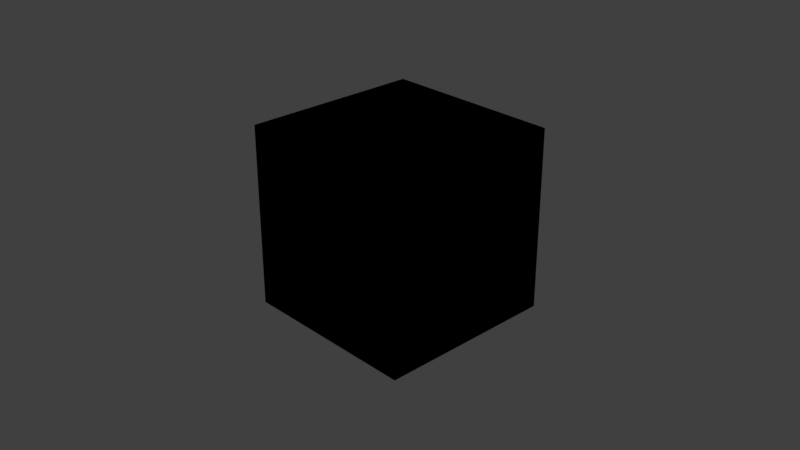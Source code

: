 # Source: How_to_turn_Blender_into_Substance_Painter_Node_Groups.blend  (saved by Blender 3.6.11; exported with 4.5.12 LTS)
import bpy
from mathutils import Matrix  # noqa: F401  (used for matrix-valued properties, if any)

bpy.ops.wm.read_factory_settings(use_empty=True)
scene = bpy.context.scene
scene.name = 'Scene'

# ---- collections
col_collection = bpy.data.collections.new('Collection'); scene.collection.children.link(col_collection)

# ---- materials (node trees are filled in below, after node groups)
mat_material = bpy.data.materials.new('Material')
mat_material.alpha_threshold = 0.0
mat_material.roughness = 0.5
mat_material.line_color = (0.0, 0.0, 0.0, 1.0)

# ---- node groups
ng_ao_mask = bpy.data.node_groups.new('AO Mask', 'ShaderNodeTree')
_s = ng_ao_mask.interface.new_socket(name='Color', in_out='OUTPUT', socket_type='NodeSocketColor')
_s.default_value = (0.0, 0.0, 0.0, 0.0)
_s = ng_ao_mask.interface.new_socket(name='AO Amount', in_out='INPUT', socket_type='NodeSocketFloat')
_s.default_value = 2.0
_s.min_value = -1e+04
_s.max_value = 1e+04
_s = ng_ao_mask.interface.new_socket(name='Noise Amount', in_out='INPUT', socket_type='NodeSocketFloat')
_s.default_value = 1.0
_s = ng_ao_mask.interface.new_socket(name='Noise Scale', in_out='INPUT', socket_type='NodeSocketFloat')
_s.default_value = 5.0
_s.min_value = -1000.0
_s.max_value = 1000.0
_s = ng_ao_mask.interface.new_socket(name='Noise Roughness', in_out='INPUT', socket_type='NodeSocketFloat')
_s.subtype = 'FACTOR'
_s.default_value = 0.6167
_s.min_value = 0.0
_s.max_value = 1.0
_s = ng_ao_mask.interface.new_socket(name='Noise Contrast', in_out='INPUT', socket_type='NodeSocketFloat')
_s.min_value = -100.0
_s.max_value = 100.0
_N = ng_ao_mask.nodes; _L = ng_ao_mask.links
n0 = _N.new('NodeGroupOutput'); n0.name = 'Group Output'; n0.location = (985, 0)
n1 = _N.new('ShaderNodeBrightContrast'); n1.name = 'Brightness/Contrast'; n1.location = (-314, -59)
n2 = _N.new('ShaderNodeInvert'); n2.name = 'Invert Color.001'; n2.location = (795, 190)
n3 = _N.new('NodeGroupInput'); n3.name = 'Group Input'; n3.location = (-995, 0)
n4 = _N.new('ShaderNodeInvert'); n4.name = 'Invert Color'; n4.location = (355, 153)
n5 = _N.new('ShaderNodeMath'); n5.name = 'Math'; n5.location = (575, 180)
n5.operation = 'MULTIPLY'
n5.use_clamp = True
n6 = _N.new('ShaderNodeAmbientOcclusion'); n6.name = 'Ambient Occlusion'; n6.location = (174, 173)
n6.only_local = True
n7 = _N.new('ShaderNodeNewGeometry'); n7.name = 'Geometry'; n7.location = (-767, 86)
n7.hide = True
n8 = _N.new('ShaderNodeMix'); n8.name = 'Mix'; n8.location = (-93, 152)
n8.data_type = 'RGBA'
n8.blend_type = 'LINEAR_LIGHT'
n8.clamp_factor = False
n9 = _N.new('ShaderNodeTexCoord'); n9.name = 'Texture Coordinate.002'; n9.location = (-811, -174)
n9.hide = True
n10 = _N.new('ShaderNodeTexNoise'); n10.name = 'Noise Texture'; n10.location = (-557, -128)
n10.inputs[3].default_value = 15.0
n11 = _N.new('ShaderNodeClamp'); n11.name = 'Clamp'; n11.location = (-557, -428)
n11.hide = True
_L.new(n9.outputs[3], n10.inputs[0])
_L.new(n10.outputs[1], n1.inputs[0])
_L.new(n6.outputs[0], n4.inputs[1])
_L.new(n8.outputs[2], n6.inputs[2])
_L.new(n7.outputs[1], n8.inputs[6])
_L.new(n5.outputs[0], n2.inputs[1])
_L.new(n1.outputs[0], n8.inputs[7])
_L.new(n4.outputs[0], n5.inputs[0])
_L.new(n3.outputs[2], n10.inputs[2])
_L.new(n3.outputs[4], n1.inputs[2])
_L.new(n3.outputs[0], n5.inputs[1])
_L.new(n2.outputs[0], n0.inputs[0])
_L.new(n3.outputs[1], n8.inputs[0])
_L.new(n3.outputs[3], n11.inputs[0])
_L.new(n11.outputs[0], n10.inputs[4])
n0.is_active_output = True
ng_curvature = bpy.data.node_groups.new('Curvature', 'ShaderNodeTree')
_s = ng_curvature.interface.new_socket(name='Curvature', in_out='OUTPUT', socket_type='NodeSocketFloat')
_s = ng_curvature.interface.new_socket(name='Power', in_out='INPUT', socket_type='NodeSocketFloat')
_s.default_value = 3.0
_s.min_value = -100.0
_s.max_value = 100.0
_N = ng_curvature.nodes; _L = ng_curvature.links
n0 = _N.new('ShaderNodeNewGeometry'); n0.name = 'Geometry'; n0.location = (-366, 193)
n1 = _N.new('NodeGroupOutput'); n1.name = 'Group Output'; n1.location = (751, 55)
n2 = _N.new('ShaderNodeBrightContrast'); n2.name = 'Brightness/Contrast'; n2.location = (531, 113)
n3 = _N.new('NodeGroupInput'); n3.name = 'Group Input'; n3.location = (-357, -48)
n4 = _N.new('ShaderNodeMath'); n4.name = 'Math'; n4.location = (111, 151)
n4.operation = 'POWER'
n5 = _N.new('ShaderNodeMath'); n5.name = 'Math.001'; n5.location = (300, 66)
n5.operation = 'DIVIDE'
n5.inputs[1].default_value = 3.0
_L.new(n2.outputs[0], n1.inputs[0])
_L.new(n0.outputs[7], n4.inputs[0])
_L.new(n3.outputs[0], n4.inputs[1])
_L.new(n4.outputs[0], n2.inputs[0])
_L.new(n3.outputs[0], n2.inputs[2])
_L.new(n5.outputs[0], n2.inputs[1])
_L.new(n3.outputs[0], n5.inputs[0])
n1.is_active_output = True
ng_edgemask = bpy.data.node_groups.new('EdgeMask', 'ShaderNodeTree')
_s = ng_edgemask.interface.new_socket(name='Result', in_out='OUTPUT', socket_type='NodeSocketFloat')
_s = ng_edgemask.interface.new_socket(name='Radius', in_out='INPUT', socket_type='NodeSocketFloat')
_s.default_value = 0.1
_s.min_value = 0.0
_s.max_value = 1000.0
_s = ng_edgemask.interface.new_socket(name='Range Min', in_out='INPUT', socket_type='NodeSocketFloat')
_s.default_value = 0.96
_s.min_value = 0.0
_s.max_value = 1.0
_s = ng_edgemask.interface.new_socket(name='Edge Noise', in_out='INPUT', socket_type='NodeSocketFloat')
_s.default_value = 0.8
_s = ng_edgemask.interface.new_socket(name='Edge Noise Contrast', in_out='INPUT', socket_type='NodeSocketFloat')
_s.default_value = 10.0
_s.min_value = -100.0
_s.max_value = 100.0
_s = ng_edgemask.interface.new_socket(name='Edge Noise Scale', in_out='INPUT', socket_type='NodeSocketFloat')
_s.default_value = 5.0
_s.min_value = -1000.0
_s.max_value = 1000.0
_s = ng_edgemask.interface.new_socket(name='Edge Noise Roughness', in_out='INPUT', socket_type='NodeSocketFloat')
_s.subtype = 'FACTOR'
_s.default_value = 0.95
_s.min_value = 0.0
_s.max_value = 1.0
_N = ng_edgemask.nodes; _L = ng_edgemask.links
n0 = _N.new('NodeReroute'); n0.name = 'Reroute.001'; n0.location = (2241, -118)
n0.width = 16
n0.socket_idname = 'NodeSocketVector'
n1 = _N.new('ShaderNodeBevel'); n1.name = 'Bevel'; n1.location = (2364, 120)
n1.samples = 8
n2 = _N.new('NodeReroute'); n2.name = 'Reroute'; n2.location = (1828, -816)
n2.width = 16
n2.socket_idname = 'NodeSocketFloat'
n2.inputs[0].default_value = 0.0
n3 = _N.new('ShaderNodeNewGeometry'); n3.name = 'Geometry'; n3.location = (1392, -61)
n4 = _N.new('NodeGroupOutput'); n4.name = 'Group Output'; n4.location = (4732, 53)
n5 = _N.new('ShaderNodeInvert'); n5.name = 'Invert Color.002'; n5.location = (3470, -219)
n6 = _N.new('ShaderNodeVectorMath'); n6.name = 'Vector Math'; n6.location = (2717, 132)
n6.operation = 'DOT_PRODUCT'
n7 = _N.new('ShaderNodeMapRange'); n7.name = 'Map Range'; n7.location = (2988, 123)
n8 = _N.new('ShaderNodeInvert'); n8.name = 'Invert Color.001'; n8.location = (4513, 106)
n9 = _N.new('ShaderNodeInvert'); n9.name = 'Invert Color'; n9.location = (3855, 141)
n10 = _N.new('NodeGroupInput'); n10.name = 'Group Input'; n10.location = (954, 36)
n11 = _N.new('ShaderNodeBrightContrast'); n11.name = 'Brightness/Contrast.001'; n11.location = (3207, -122)
n12 = _N.new('ShaderNodeMath'); n12.name = 'Math.004'; n12.location = (3853, 15)
n12.use_clamp = True
n13 = _N.new('ShaderNodeMath'); n13.name = 'Math'; n13.location = (4073, 131)
n13.operation = 'MULTIPLY'
n14 = _N.new('ShaderNodeTexNoise'); n14.name = 'Noise Texture.001'; n14.location = (2866, -164)
n14.inputs[3].default_value = 15.0
n15 = _N.new('ShaderNodeClamp'); n15.name = 'Clamp'; n15.location = (2866, -464)
n15.hide = True
_L.new(n6.outputs[1], n7.inputs[0])
_L.new(n1.outputs[0], n6.inputs[0])
_L.new(n0.outputs[0], n6.inputs[1])
_L.new(n0.outputs[0], n1.inputs[1])
_L.new(n8.outputs[0], n4.inputs[0])
_L.new(n10.outputs[0], n1.inputs[0])
_L.new(n3.outputs[1], n0.inputs[0])
_L.new(n9.outputs[0], n13.inputs[0])
_L.new(n12.outputs[0], n13.inputs[1])
_L.new(n14.outputs[0], n11.inputs[0])
_L.new(n7.outputs[0], n9.inputs[1])
_L.new(n11.outputs[0], n12.inputs[0])
_L.new(n5.outputs[0], n12.inputs[1])
_L.new(n10.outputs[2], n5.inputs[1])
_L.new(n10.outputs[1], n7.inputs[1])
_L.new(n13.outputs[0], n8.inputs[1])
_L.new(n10.outputs[3], n11.inputs[2])
_L.new(n10.outputs[4], n14.inputs[2])
_L.new(n10.outputs[5], n15.inputs[0])
_L.new(n15.outputs[0], n14.inputs[4])
n4.is_active_output = True
ng_mix_pbr = bpy.data.node_groups.new('Mix PBR', 'ShaderNodeTree')
_s = ng_mix_pbr.interface.new_socket(name='BaseColor', in_out='OUTPUT', socket_type='NodeSocketColor')
_s.default_value = (0.0, 0.0, 0.0, 0.0)
_s = ng_mix_pbr.interface.new_socket(name='Metalness', in_out='OUTPUT', socket_type='NodeSocketColor')
_s = ng_mix_pbr.interface.new_socket(name='Roughness', in_out='OUTPUT', socket_type='NodeSocketColor')
_s = ng_mix_pbr.interface.new_socket(name='Normal', in_out='OUTPUT', socket_type='NodeSocketColor')
_s = ng_mix_pbr.interface.new_socket(name='Displacement', in_out='OUTPUT', socket_type='NodeSocketColor')
_s = ng_mix_pbr.interface.new_socket(name='Bump', in_out='OUTPUT', socket_type='NodeSocketColor')
_s = ng_mix_pbr.interface.new_socket(name='Factor', in_out='INPUT', socket_type='NodeSocketFloat')
_s.subtype = 'FACTOR'
_s.default_value = 0.5
_s.min_value = 0.0
_s.max_value = 1.0
_s = ng_mix_pbr.interface.new_socket(name='BaseColor A', in_out='INPUT', socket_type='NodeSocketColor')
_s.default_value = (0.5, 0.5, 0.5, 1.0)
_s = ng_mix_pbr.interface.new_socket(name='Metalness A', in_out='INPUT', socket_type='NodeSocketFloat')
_s.min_value = 0.0
_s.max_value = 1.0
_s = ng_mix_pbr.interface.new_socket(name='Roughness A', in_out='INPUT', socket_type='NodeSocketFloat')
_s.default_value = 0.5
_s.min_value = 0.0
_s.max_value = 1.0
_s = ng_mix_pbr.interface.new_socket(name='Normal A', in_out='INPUT', socket_type='NodeSocketColor')
_s.default_value = (0.5, 0.5, 1.0, 1.0)
_s = ng_mix_pbr.interface.new_socket(name='Displacement A', in_out='INPUT', socket_type='NodeSocketColor')
_s = ng_mix_pbr.interface.new_socket(name='Bump A', in_out='INPUT', socket_type='NodeSocketColor')
_s = ng_mix_pbr.interface.new_socket(name='BaseColor B', in_out='INPUT', socket_type='NodeSocketColor')
_s.default_value = (0.5, 0.5, 0.5, 1.0)
_s = ng_mix_pbr.interface.new_socket(name='Metalness B', in_out='INPUT', socket_type='NodeSocketFloat')
_s.min_value = 0.0
_s.max_value = 1.0
_s = ng_mix_pbr.interface.new_socket(name='Roughness B', in_out='INPUT', socket_type='NodeSocketFloat')
_s.default_value = 0.5
_s.min_value = 0.0
_s.max_value = 1.0
_s = ng_mix_pbr.interface.new_socket(name='Normal B', in_out='INPUT', socket_type='NodeSocketColor')
_s.default_value = (0.5, 0.5, 1.0, 1.0)
_s = ng_mix_pbr.interface.new_socket(name='Displacement B', in_out='INPUT', socket_type='NodeSocketColor')
_s = ng_mix_pbr.interface.new_socket(name='Bump B', in_out='INPUT', socket_type='NodeSocketColor')
_N = ng_mix_pbr.nodes; _L = ng_mix_pbr.links
n0 = _N.new('NodeGroupOutput'); n0.name = 'Group Output'; n0.location = (237, 96)
n0.inputs[5].default_value = (0.0, 0.0, 0.0, 1.0)
n1 = _N.new('ShaderNodeMix'); n1.name = 'Mix.010'; n1.location = (-126, 182)
n1.hide = True
n1.data_type = 'RGBA'
n2 = _N.new('ShaderNodeMix'); n2.name = 'Mix.011'; n2.location = (-123, 127)
n2.hide = True
n2.data_type = 'RGBA'
n3 = _N.new('ShaderNodeMix'); n3.name = 'Mix.012'; n3.location = (-123, 70)
n3.hide = True
n3.data_type = 'RGBA'
n4 = _N.new('ShaderNodeMix'); n4.name = 'Mix.013'; n4.location = (-123, 12)
n4.hide = True
n4.data_type = 'RGBA'
n5 = _N.new('ShaderNodeMix'); n5.name = 'Mix.014'; n5.location = (-123, -45)
n5.hide = True
n5.data_type = 'RGBA'
n6 = _N.new('NodeGroupInput'); n6.name = 'Group Input'; n6.location = (-700, 164)
_L.new(n6.outputs[0], n1.inputs[0])
_L.new(n1.outputs[2], n0.inputs[0])
_L.new(n6.outputs[1], n1.inputs[6])
_L.new(n6.outputs[7], n1.inputs[7])
_L.new(n6.outputs[2], n2.inputs[6])
_L.new(n6.outputs[8], n2.inputs[7])
_L.new(n6.outputs[0], n2.inputs[0])
_L.new(n2.outputs[2], n0.inputs[1])
_L.new(n6.outputs[3], n3.inputs[6])
_L.new(n6.outputs[9], n3.inputs[7])
_L.new(n6.outputs[4], n4.inputs[6])
_L.new(n6.outputs[10], n4.inputs[7])
_L.new(n6.outputs[5], n5.inputs[6])
_L.new(n6.outputs[11], n5.inputs[7])
_L.new(n6.outputs[0], n3.inputs[0])
_L.new(n6.outputs[0], n4.inputs[0])
_L.new(n6.outputs[0], n5.inputs[0])
_L.new(n3.outputs[2], n0.inputs[2])
_L.new(n4.outputs[2], n0.inputs[3])
_L.new(n5.outputs[2], n0.inputs[4])
n0.is_active_output = True
ng_top_bottom_mask = bpy.data.node_groups.new('Top/Bottom Mask', 'ShaderNodeTree')
_s = ng_top_bottom_mask.interface.new_socket(name='Result', in_out='OUTPUT', socket_type='NodeSocketFloat')
_s = ng_top_bottom_mask.interface.new_socket(name='Threshold', in_out='INPUT', socket_type='NodeSocketFloat')
_s.default_value = 0.5
_s.min_value = -1e+04
_s.max_value = 1e+04
_s = ng_top_bottom_mask.interface.new_socket(name='Fallof', in_out='INPUT', socket_type='NodeSocketFloat')
_s.default_value = 0.1
_s.min_value = 1e-07
_s.max_value = 1e+04
_s = ng_top_bottom_mask.interface.new_socket(name='Noise', in_out='INPUT', socket_type='NodeSocketFloat')
_s.subtype = 'FACTOR'
_s.default_value = 0.875
_s.min_value = 0.0
_s.max_value = 1.0
_s = ng_top_bottom_mask.interface.new_socket(name='Noise Scale', in_out='INPUT', socket_type='NodeSocketFloat')
_s.default_value = 10.3
_s.min_value = -1000.0
_s.max_value = 1000.0
_s = ng_top_bottom_mask.interface.new_socket(name='Noise Roughness', in_out='INPUT', socket_type='NodeSocketFloat')
_s.subtype = 'FACTOR'
_s.default_value = 0.5
_s.min_value = 0.0
_s.max_value = 1.0
_N = ng_top_bottom_mask.nodes; _L = ng_top_bottom_mask.links
n0 = _N.new('ShaderNodeNewGeometry'); n0.name = 'Geometry'; n0.location = (-208, 118)
n1 = _N.new('ShaderNodeMath'); n1.name = 'Math.004'; n1.location = (518, -187)
n1.inputs[1].default_value = 1.0
n2 = _N.new('ShaderNodeMath'); n2.name = 'Math.005'; n2.location = (738, -173)
n2.operation = 'DIVIDE'
n2.inputs[1].default_value = 2.0
n3 = _N.new('ShaderNodeSeparateXYZ'); n3.name = 'Separate XYZ'; n3.location = (287, 104)
n4 = _N.new('ShaderNodeMath'); n4.name = 'Math'; n4.location = (254, -417)
n5 = _N.new('ShaderNodeMapRange'); n5.name = 'Map Range'; n5.location = (899, -173)
n6 = _N.new('NodeGroupOutput'); n6.name = 'Group Output'; n6.location = (1290, -97)
n6.width = 107
n7 = _N.new('ShaderNodeMix'); n7.name = 'Mix.009'; n7.location = (11, 86)
n7.data_type = 'RGBA'
n7.blend_type = 'LINEAR_LIGHT'
n8 = _N.new('ShaderNodeTexNoise'); n8.name = 'Noise Texture.004'; n8.location = (-232, -118)
n8.inputs[3].default_value = 15.0
n9 = _N.new('NodeGroupInput'); n9.name = 'Group Input'; n9.location = (-544, -71)
n10 = _N.new('ShaderNodeClamp'); n10.name = 'Clamp'; n10.location = (-232, -418)
n10.hide = True
_L.new(n7.outputs[2], n3.inputs[0])
_L.new(n0.outputs[1], n7.inputs[6])
_L.new(n8.outputs[1], n7.inputs[7])
_L.new(n1.outputs[0], n2.inputs[0])
_L.new(n2.outputs[0], n5.inputs[0])
_L.new(n4.outputs[0], n5.inputs[2])
_L.new(n3.outputs[2], n1.inputs[0])
_L.new(n9.outputs[0], n4.inputs[1])
_L.new(n9.outputs[1], n4.inputs[0])
_L.new(n9.outputs[0], n5.inputs[1])
_L.new(n5.outputs[0], n6.inputs[0])
_L.new(n9.outputs[2], n7.inputs[0])
_L.new(n9.outputs[3], n8.inputs[2])
_L.new(n9.outputs[4], n10.inputs[0])
_L.new(n10.outputs[0], n8.inputs[4])
n6.is_active_output = True

# ---- material node trees
mat_material.use_nodes = True; mat_material.node_tree.nodes.clear()
_N = mat_material.node_tree.nodes; _L = mat_material.node_tree.links
n0 = _N.new('ShaderNodeOutputMaterial'); n0.name = 'Material Output'; n0.location = (300, 300)
n1 = _N.new('ShaderNodeGroup'); n1.name = 'Group'; n1.location = (-737, 101)
n1.node_tree = ng_ao_mask
n1.inputs[0].default_value = 2.0
n1.inputs[1].default_value = 1.0
n1.inputs[2].default_value = 5.0
n1.inputs[3].default_value = 0.6167
n1.inputs[4].default_value = 0.0
n2 = _N.new('ShaderNodeGroup'); n2.name = 'Group.001'; n2.location = (-563, 81)
n2.node_tree = ng_curvature
n2.inputs[0].default_value = 3.0
n3 = _N.new('ShaderNodeGroup'); n3.name = 'Group.002'; n3.location = (-387, 67)
n3.node_tree = ng_edgemask
n3.inputs[0].default_value = 0.1
n3.inputs[1].default_value = 0.96
n3.inputs[2].default_value = 0.8
n3.inputs[3].default_value = 10.0
n3.inputs[4].default_value = 5.0
n3.inputs[5].default_value = 0.95
n4 = _N.new('ShaderNodeGroup'); n4.name = 'Group.003'; n4.location = (-202, 54)
n4.node_tree = ng_mix_pbr
n4.inputs[0].default_value = 0.5
n4.inputs[1].default_value = (0.5, 0.5, 0.5, 1.0)
n4.inputs[2].default_value = 0.0
n4.inputs[3].default_value = 0.5
n4.inputs[4].default_value = (0.5, 0.5, 1.0, 1.0)
n4.inputs[5].default_value = (0.0, 0.0, 0.0, 1.0)
n4.inputs[6].default_value = (0.0, 0.0, 0.0, 1.0)
n4.inputs[7].default_value = (0.5, 0.5, 0.5, 1.0)
n4.inputs[8].default_value = 0.0
n4.inputs[9].default_value = 0.5
n4.inputs[10].default_value = (0.5, 0.5, 1.0, 1.0)
n4.inputs[11].default_value = (0.0, 0.0, 0.0, 1.0)
n4.inputs[12].default_value = (0.0, 0.0, 0.0, 1.0)
n5 = _N.new('ShaderNodeGroup'); n5.name = 'Group.004'; n5.location = (-10, 32)
n5.node_tree = ng_top_bottom_mask
n5.inputs[0].default_value = 0.5
n5.inputs[1].default_value = 0.1
n5.inputs[2].default_value = 0.875
n5.inputs[3].default_value = 10.3
n5.inputs[4].default_value = 0.5
n0.is_active_output = True

# ---- world
world_world = bpy.data.worlds.new('World'); scene.world = world_world
world_world.use_nodes = True; world_world.node_tree.nodes.clear()
_N = world_world.node_tree.nodes; _L = world_world.node_tree.links
n0 = _N.new('ShaderNodeOutputWorld'); n0.name = 'World Output'; n0.location = (300, 300)
n1 = _N.new('ShaderNodeBackground'); n1.name = 'Background'; n1.location = (10, 300)
n1.inputs[0].default_value = (0.05088, 0.05088, 0.05088, 1.0)
_L.new(n1.outputs[0], n0.inputs[0])
n0.is_active_output = True
world_world.color = (0.05088, 0.05088, 0.05088)
world_world.use_sun_shadow = False
world_world.sun_shadow_jitter_overblur = 0.0

# ---- cameras
cam_camera = bpy.data.cameras.new('Camera')
cam_camera.clip_end = 100.0
cam_camera.ortho_scale = 7.314

# ---- lights
light_light = bpy.data.lights.new('Light', 'POINT')
light_light.transmission_factor = 0.0
light_light.energy = 1000.0
light_light.shadow_soft_size = 0.1
light_light.shadow_maximum_resolution = 0.006
light_light.use_absolute_resolution = True

# ---- meshes
me_cube = bpy.data.meshes.new('Cube')
me_cube.from_pydata([(1.0, 1.0, 1.0), (1.0, 1.0, -1.0), (1.0, -1.0, 1.0), (1.0, -1.0, -1.0), (-1.0, 1.0, 1.0), (-1.0, 1.0, -1.0), (-1.0, -1.0, 1.0), (-1.0, -1.0, -1.0)], [], [(0, 4, 6, 2), (3, 2, 6, 7), (7, 6, 4, 5), (5, 1, 3, 7), (1, 0, 2, 3), (5, 4, 0, 1)])
_uv = me_cube.uv_layers.new(name='UVMap')
_uv.uv.foreach_set('vector', [0.625, 0.5, 0.875, 0.5, 0.875, 0.75, 0.625, 0.75, 0.375, 0.75, 0.625, 0.75, 0.625, 1.0, 0.375, 1.0, 0.375, 0.0, 0.625, 0.0, 0.625, 0.25, 0.375, 0.25, 0.125, 0.5, 0.375, 0.5, 0.375, 0.75, 0.125, 0.75, 0.375, 0.5, 0.625, 0.5, 0.625, 0.75, 0.375, 0.75, 0.375, 0.25, 0.625, 0.25, 0.625, 0.5, 0.375, 0.5])
me_cube.materials.append(mat_material)
me_cube.use_mirror_vertex_groups = False
me_cube.update()

# ---- objects
ob_cube = bpy.data.objects.new('Cube', me_cube)
ob_light = bpy.data.objects.new('Light', light_light)
ob_camera = bpy.data.objects.new('Camera', cam_camera)

# ---- transforms, parenting, visibility, modifiers, constraints
ob_cube.location = (0.0, 0.0, 0.0)
ob_cube.lock_rotations_4d = False
ob_cube.empty_display_type = 'ARROWS'
ob_cube.lineart.crease_threshold = 0.0
ob_light.location = (4.076, 1.005, 5.904)
ob_light.rotation_euler = (0.6503, 0.05522, 1.866)
ob_light.lock_rotations_4d = False
ob_light.empty_display_type = 'ARROWS'
ob_light.color = (0.0, 0.0, 0.0, 0.0)
ob_light.lineart.crease_threshold = 0.0
ob_camera.location = (7.359, -6.926, 4.958)
ob_camera.rotation_euler = (1.109, 0.0, 0.8149)
ob_camera.lock_rotations_4d = False
ob_camera.empty_display_type = 'ARROWS'
ob_camera.color = (0.0, 0.0, 0.0, 0.0)
ob_camera.display_type = 'WIRE'
ob_camera.lineart.crease_threshold = 0.0

# ---- collection membership
col_collection.objects.link(ob_cube)
col_collection.objects.link(ob_light)
col_collection.objects.link(ob_camera)

# ---- scene / render settings (as saved in the file)
scene.camera = ob_camera
scene.frame_start = 1; scene.frame_end = 250; scene.frame_set(1)
scene.render.engine = 'CYCLES'
scene.cycles.sampling_pattern = 'TABULATED_SOBOL'
scene.view_settings.view_transform = 'Standard'
bpy.context.view_layer.update()

